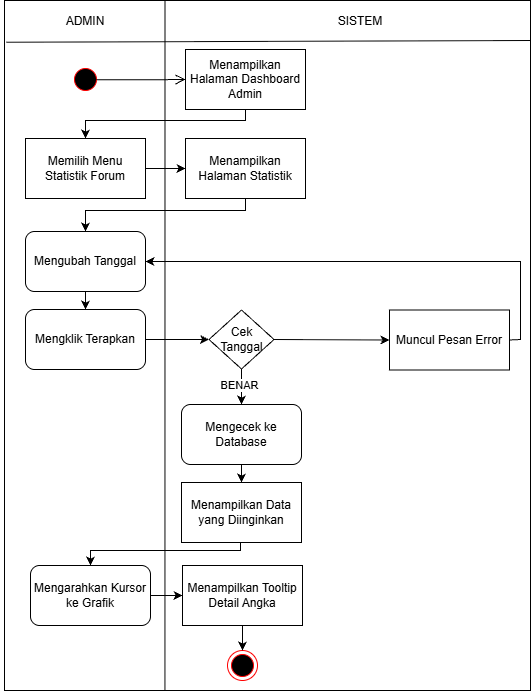

The diagram above was exported from draw.io. Its source (the exported page's mxGraphModel, read from the mxfile embedded in the PNG):
<mxGraphModel dx="1025" dy="497" grid="1" gridSize="10" guides="1" tooltips="1" connect="1" arrows="1" fold="1" page="1" pageScale="1" pageWidth="850" pageHeight="1100" math="0" shadow="0">
  <root>
    <mxCell id="0YPea5mE-tzoEEgTSpsK-0" />
    <mxCell id="0YPea5mE-tzoEEgTSpsK-1" parent="0YPea5mE-tzoEEgTSpsK-0" />
    <mxCell id="0YPea5mE-tzoEEgTSpsK-2" edge="1" parent="0YPea5mE-tzoEEgTSpsK-1" source="0YPea5mE-tzoEEgTSpsK-3" style="endArrow=none;html=1;rounded=0;entryX=0.25;entryY=0;entryDx=0;entryDy=0;exitX=0.25;exitY=1;exitDx=0;exitDy=0;" target="0YPea5mE-tzoEEgTSpsK-3" value="">
      <mxGeometry height="50" relative="1" width="50" as="geometry">
        <mxPoint x="668" y="993.0000000000002" as="sourcePoint" />
        <mxPoint x="668" y="190.00000000000023" as="targetPoint" />
      </mxGeometry>
    </mxCell>
    <mxCell id="0YPea5mE-tzoEEgTSpsK-3" parent="0YPea5mE-tzoEEgTSpsK-1" style="rounded=0;whiteSpace=wrap;html=1;" value="" vertex="1">
      <mxGeometry height="690" width="526" x="554" y="190" as="geometry" />
    </mxCell>
    <mxCell id="0YPea5mE-tzoEEgTSpsK-4" edge="1" parent="0YPea5mE-tzoEEgTSpsK-1" source="0YPea5mE-tzoEEgTSpsK-3" style="endArrow=none;html=1;rounded=0;entryX=0.336;entryY=0.001;entryDx=0;entryDy=0;entryPerimeter=0;exitX=0.305;exitY=1;exitDx=0;exitDy=0;exitPerimeter=0;" value="">
      <mxGeometry height="50" relative="1" width="50" as="geometry">
        <mxPoint x="710" y="690" as="sourcePoint" />
        <mxPoint x="714.4960000000001" y="190.52300000000002" as="targetPoint" />
      </mxGeometry>
    </mxCell>
    <mxCell id="0YPea5mE-tzoEEgTSpsK-5" edge="1" parent="0YPea5mE-tzoEEgTSpsK-1" style="endArrow=none;html=1;rounded=0;entryX=0;entryY=0.25;entryDx=0;entryDy=0;" value="">
      <mxGeometry height="50" relative="1" width="50" as="geometry">
        <mxPoint x="1080" y="230" as="sourcePoint" />
        <mxPoint x="556" y="231.74999999999977" as="targetPoint" />
      </mxGeometry>
    </mxCell>
    <mxCell id="0YPea5mE-tzoEEgTSpsK-6" parent="0YPea5mE-tzoEEgTSpsK-1" style="text;html=1;whiteSpace=wrap;strokeColor=none;fillColor=none;align=center;verticalAlign=middle;rounded=0;" value="ADMIN" vertex="1">
      <mxGeometry height="30" width="170" x="550" y="196" as="geometry" />
    </mxCell>
    <mxCell id="0YPea5mE-tzoEEgTSpsK-7" parent="0YPea5mE-tzoEEgTSpsK-1" style="text;html=1;whiteSpace=wrap;strokeColor=none;fillColor=none;align=center;verticalAlign=middle;rounded=0;" value="SISTEM" vertex="1">
      <mxGeometry height="30" width="60" x="880" y="196" as="geometry" />
    </mxCell>
    <mxCell id="0YPea5mE-tzoEEgTSpsK-9" parent="0YPea5mE-tzoEEgTSpsK-1" style="rounded=0;whiteSpace=wrap;html=1;" value="Menampilkan Halaman Dashboard Admin" vertex="1">
      <mxGeometry height="60" width="120" x="735" y="239" as="geometry" />
    </mxCell>
    <mxCell id="0YPea5mE-tzoEEgTSpsK-10" parent="0YPea5mE-tzoEEgTSpsK-1" style="rounded=1;whiteSpace=wrap;html=1;" value="Mengubah Tanggal" vertex="1">
      <mxGeometry height="60" width="120" x="575" y="421" as="geometry" />
    </mxCell>
    <mxCell id="0YPea5mE-tzoEEgTSpsK-14" parent="0YPea5mE-tzoEEgTSpsK-1" style="ellipse;html=1;shape=endState;fillColor=#000000;strokeColor=#ff0000;" value="" vertex="1">
      <mxGeometry height="30" width="30" x="777" y="840" as="geometry" />
    </mxCell>
    <mxCell id="0YPea5mE-tzoEEgTSpsK-16" parent="0YPea5mE-tzoEEgTSpsK-1" style="rhombus;whiteSpace=wrap;html=1;" value="Cek Tanggal" vertex="1">
      <mxGeometry height="59" width="65" x="758.5" y="499.5" as="geometry" />
    </mxCell>
    <mxCell id="0YPea5mE-tzoEEgTSpsK-25" parent="0YPea5mE-tzoEEgTSpsK-1" style="rounded=1;whiteSpace=wrap;html=1;" value="Mengecek ke Database" vertex="1">
      <mxGeometry height="60" width="120" x="731" y="594" as="geometry" />
    </mxCell>
    <mxCell id="0YPea5mE-tzoEEgTSpsK-27" parent="0YPea5mE-tzoEEgTSpsK-1" style="rounded=0;whiteSpace=wrap;html=1;" value="Menampilkan Data yang Diinginkan" vertex="1">
      <mxGeometry height="60" width="120" x="731" y="672" as="geometry" />
    </mxCell>
    <mxCell id="0YPea5mE-tzoEEgTSpsK-31" edge="1" parent="0YPea5mE-tzoEEgTSpsK-1" source="0YPea5mE-tzoEEgTSpsK-25" style="endArrow=classic;html=1;rounded=0;exitX=0.5;exitY=1;exitDx=0;exitDy=0;entryX=0.5;entryY=0;entryDx=0;entryDy=0;" target="0YPea5mE-tzoEEgTSpsK-27" value="">
      <mxGeometry height="50" relative="1" width="50" as="geometry">
        <mxPoint x="840" y="817" as="sourcePoint" />
        <mxPoint x="781" y="679" as="targetPoint" />
      </mxGeometry>
    </mxCell>
    <mxCell id="0YPea5mE-tzoEEgTSpsK-34" edge="1" parent="0YPea5mE-tzoEEgTSpsK-1" source="0YPea5mE-tzoEEgTSpsK-27" style="endArrow=classic;html=1;rounded=0;exitX=0.491;exitY=1.005;exitDx=0;exitDy=0;entryX=0.5;entryY=0;entryDx=0;entryDy=0;exitPerimeter=0;" target="lKQQM4abJBVDQxxvixVt-15" value="">
      <mxGeometry height="50" relative="1" width="50" as="geometry">
        <Array as="points">
          <mxPoint x="790" y="740" />
          <mxPoint x="640" y="740" />
        </Array>
        <mxPoint x="860" y="967" as="sourcePoint" />
        <mxPoint x="910" y="917" as="targetPoint" />
      </mxGeometry>
    </mxCell>
    <mxCell id="lKQQM4abJBVDQxxvixVt-3" edge="1" parent="0YPea5mE-tzoEEgTSpsK-1" source="lKQQM4abJBVDQxxvixVt-0" style="edgeStyle=orthogonalEdgeStyle;rounded=0;orthogonalLoop=1;jettySize=auto;html=1;" target="0YPea5mE-tzoEEgTSpsK-16" value="">
      <mxGeometry relative="1" as="geometry" />
    </mxCell>
    <mxCell id="lKQQM4abJBVDQxxvixVt-0" parent="0YPea5mE-tzoEEgTSpsK-1" style="rounded=1;whiteSpace=wrap;html=1;" value="Mengklik Terapkan" vertex="1">
      <mxGeometry height="60" width="120" x="575" y="499" as="geometry" />
    </mxCell>
    <mxCell id="lKQQM4abJBVDQxxvixVt-1" edge="1" parent="0YPea5mE-tzoEEgTSpsK-1" source="0YPea5mE-tzoEEgTSpsK-10" style="endArrow=classic;html=1;rounded=0;exitX=0.5;exitY=1;exitDx=0;exitDy=0;entryX=0.5;entryY=0;entryDx=0;entryDy=0;" target="lKQQM4abJBVDQxxvixVt-0" value="">
      <mxGeometry height="50" relative="1" width="50" as="geometry">
        <mxPoint x="770" y="559" as="sourcePoint" />
        <mxPoint x="820" y="509" as="targetPoint" />
      </mxGeometry>
    </mxCell>
    <mxCell id="lKQQM4abJBVDQxxvixVt-4" parent="0YPea5mE-tzoEEgTSpsK-1" style="rounded=0;whiteSpace=wrap;html=1;" value="Muncul Pesan Error" vertex="1">
      <mxGeometry height="60" width="120" x="939" y="499.5" as="geometry" />
    </mxCell>
    <mxCell id="lKQQM4abJBVDQxxvixVt-5" edge="1" parent="0YPea5mE-tzoEEgTSpsK-1" source="0YPea5mE-tzoEEgTSpsK-16" style="endArrow=classic;html=1;rounded=0;exitX=1;exitY=0.5;exitDx=0;exitDy=0;entryX=0;entryY=0.5;entryDx=0;entryDy=0;" target="lKQQM4abJBVDQxxvixVt-4" value="">
      <mxGeometry height="50" relative="1" width="50" as="geometry">
        <mxPoint x="790" y="589" as="sourcePoint" />
        <mxPoint x="840" y="539" as="targetPoint" />
      </mxGeometry>
    </mxCell>
    <mxCell id="lKQQM4abJBVDQxxvixVt-7" edge="1" parent="0YPea5mE-tzoEEgTSpsK-1" source="0YPea5mE-tzoEEgTSpsK-16" style="endArrow=classic;html=1;rounded=0;exitX=0.5;exitY=1;exitDx=0;exitDy=0;entryX=0.5;entryY=0;entryDx=0;entryDy=0;" target="0YPea5mE-tzoEEgTSpsK-25" value="">
      <mxGeometry height="50" relative="1" width="50" as="geometry">
        <mxPoint x="800" y="709" as="sourcePoint" />
        <mxPoint x="850" y="659" as="targetPoint" />
      </mxGeometry>
    </mxCell>
    <mxCell id="lKQQM4abJBVDQxxvixVt-8" connectable="0" parent="lKQQM4abJBVDQxxvixVt-7" style="edgeLabel;html=1;align=center;verticalAlign=middle;resizable=0;points=[];" value="BENAR" vertex="1">
      <mxGeometry relative="1" x="-0.4698" y="-3" as="geometry">
        <mxPoint y="7" as="offset" />
      </mxGeometry>
    </mxCell>
    <mxCell id="lKQQM4abJBVDQxxvixVt-9" edge="1" parent="0YPea5mE-tzoEEgTSpsK-1" source="lKQQM4abJBVDQxxvixVt-4" style="endArrow=classic;html=1;rounded=0;exitX=1;exitY=0.5;exitDx=0;exitDy=0;entryX=1;entryY=0.5;entryDx=0;entryDy=0;" target="0YPea5mE-tzoEEgTSpsK-10" value="">
      <mxGeometry height="50" relative="1" width="50" as="geometry">
        <Array as="points">
          <mxPoint x="1070" y="529" />
          <mxPoint x="1070" y="451" />
        </Array>
        <mxPoint x="830" y="489" as="sourcePoint" />
        <mxPoint x="880" y="439" as="targetPoint" />
      </mxGeometry>
    </mxCell>
    <mxCell id="lKQQM4abJBVDQxxvixVt-13" edge="1" parent="0YPea5mE-tzoEEgTSpsK-1" source="lKQQM4abJBVDQxxvixVt-10" style="edgeStyle=orthogonalEdgeStyle;rounded=0;orthogonalLoop=1;jettySize=auto;html=1;" target="lKQQM4abJBVDQxxvixVt-12" value="">
      <mxGeometry relative="1" as="geometry" />
    </mxCell>
    <mxCell id="lKQQM4abJBVDQxxvixVt-10" parent="0YPea5mE-tzoEEgTSpsK-1" style="rounded=0;whiteSpace=wrap;html=1;" value="Memilih Menu Statistik Forum" vertex="1">
      <mxGeometry height="60" width="120" x="575" y="328" as="geometry" />
    </mxCell>
    <mxCell id="lKQQM4abJBVDQxxvixVt-11" edge="1" parent="0YPea5mE-tzoEEgTSpsK-1" source="0YPea5mE-tzoEEgTSpsK-9" style="endArrow=classic;html=1;rounded=0;exitX=0.5;exitY=1;exitDx=0;exitDy=0;entryX=0.5;entryY=0;entryDx=0;entryDy=0;" target="lKQQM4abJBVDQxxvixVt-10" value="">
      <mxGeometry height="50" relative="1" width="50" as="geometry">
        <Array as="points">
          <mxPoint x="795" y="310" />
          <mxPoint x="635" y="310" />
        </Array>
        <mxPoint x="810" y="450" as="sourcePoint" />
        <mxPoint x="860" y="400" as="targetPoint" />
      </mxGeometry>
    </mxCell>
    <mxCell id="lKQQM4abJBVDQxxvixVt-12" parent="0YPea5mE-tzoEEgTSpsK-1" style="rounded=0;whiteSpace=wrap;html=1;" value="Menampilkan Halaman Statistik" vertex="1">
      <mxGeometry height="60" width="120" x="735" y="328" as="geometry" />
    </mxCell>
    <mxCell id="lKQQM4abJBVDQxxvixVt-14" edge="1" parent="0YPea5mE-tzoEEgTSpsK-1" source="lKQQM4abJBVDQxxvixVt-12" style="endArrow=classic;html=1;rounded=0;exitX=0.5;exitY=1;exitDx=0;exitDy=0;entryX=0.5;entryY=0;entryDx=0;entryDy=0;" target="0YPea5mE-tzoEEgTSpsK-10" value="">
      <mxGeometry height="50" relative="1" width="50" as="geometry">
        <Array as="points">
          <mxPoint x="795" y="400" />
          <mxPoint x="635" y="400" />
        </Array>
        <mxPoint x="830" y="520" as="sourcePoint" />
        <mxPoint x="880" y="470" as="targetPoint" />
      </mxGeometry>
    </mxCell>
    <mxCell id="lKQQM4abJBVDQxxvixVt-17" edge="1" parent="0YPea5mE-tzoEEgTSpsK-1" source="lKQQM4abJBVDQxxvixVt-15" style="edgeStyle=orthogonalEdgeStyle;rounded=0;orthogonalLoop=1;jettySize=auto;html=1;" target="lKQQM4abJBVDQxxvixVt-16" value="">
      <mxGeometry relative="1" as="geometry" />
    </mxCell>
    <mxCell id="lKQQM4abJBVDQxxvixVt-15" parent="0YPea5mE-tzoEEgTSpsK-1" style="rounded=1;whiteSpace=wrap;html=1;" value="Mengarahkan Kursor ke Grafik" vertex="1">
      <mxGeometry height="60" width="120" x="580" y="755" as="geometry" />
    </mxCell>
    <mxCell id="lKQQM4abJBVDQxxvixVt-16" parent="0YPea5mE-tzoEEgTSpsK-1" style="rounded=0;whiteSpace=wrap;html=1;" value="Menampilkan Tooltip Detail Angka" vertex="1">
      <mxGeometry height="60" width="120" x="732" y="755" as="geometry" />
    </mxCell>
    <mxCell id="lKQQM4abJBVDQxxvixVt-18" edge="1" parent="0YPea5mE-tzoEEgTSpsK-1" source="lKQQM4abJBVDQxxvixVt-16" style="endArrow=classic;html=1;rounded=0;exitX=0.5;exitY=1;exitDx=0;exitDy=0;entryX=0.5;entryY=0;entryDx=0;entryDy=0;" target="0YPea5mE-tzoEEgTSpsK-14" value="">
      <mxGeometry height="50" relative="1" width="50" as="geometry">
        <mxPoint x="760" y="860" as="sourcePoint" />
        <mxPoint x="810" y="810" as="targetPoint" />
      </mxGeometry>
    </mxCell>
    <mxCell id="I0AmMOR_G4mDEUUy-Kcb-0" parent="0YPea5mE-tzoEEgTSpsK-1" style="ellipse;html=1;shape=startState;fillColor=#000000;strokeColor=#ff0000;" value="" vertex="1">
      <mxGeometry height="30" width="30" x="620" y="254" as="geometry" />
    </mxCell>
    <mxCell id="I0AmMOR_G4mDEUUy-Kcb-1" edge="1" parent="0YPea5mE-tzoEEgTSpsK-1" source="I0AmMOR_G4mDEUUy-Kcb-0" style="edgeStyle=orthogonalEdgeStyle;html=1;verticalAlign=bottom;endArrow=open;endSize=8;strokeColor=#000000;rounded=0;entryX=0;entryY=0.5;entryDx=0;entryDy=0;exitX=0.87;exitY=0.509;exitDx=0;exitDy=0;exitPerimeter=0;" target="0YPea5mE-tzoEEgTSpsK-9" value="">
      <mxGeometry relative="1" as="geometry">
        <mxPoint x="635" y="350" as="targetPoint" />
      </mxGeometry>
    </mxCell>
  </root>
</mxGraphModel>